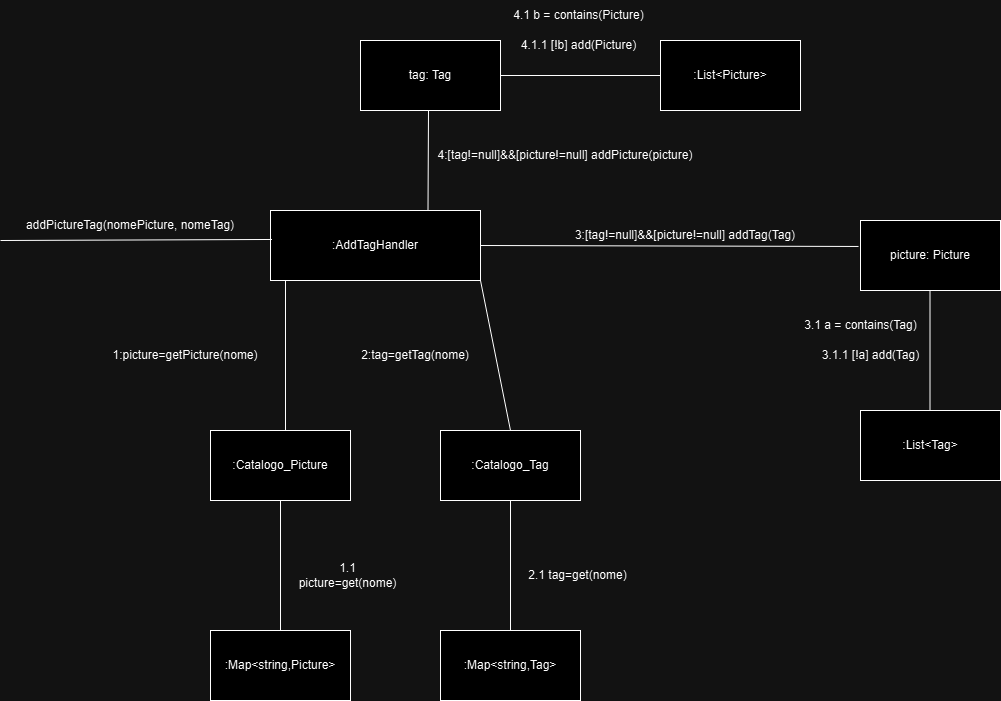

The diagram above was exported from draw.io. Its source (the exported page's mxGraphModel, read from the mxfile embedded in the PNG):
<mxGraphModel dx="1434" dy="780" grid="1" gridSize="10" guides="1" tooltips="1" connect="1" arrows="1" fold="1" page="1" pageScale="1" pageWidth="1169" pageHeight="827" math="0" shadow="0">
  <root>
    <mxCell id="0" />
    <mxCell id="1" parent="0" />
    <mxCell id="KZj-w3uYXiKByELq4Med-1" value=":Catalogo_Tag" style="whiteSpace=wrap;html=1;align=center;" parent="1" vertex="1">
      <mxGeometry x="510" y="470" width="140" height="70" as="geometry" />
    </mxCell>
    <mxCell id="KZj-w3uYXiKByELq4Med-2" value="" style="endArrow=none;html=1;rounded=0;exitX=1;exitY=1;exitDx=0;exitDy=0;entryX=0.5;entryY=0;entryDx=0;entryDy=0;" parent="1" source="KZj-w3uYXiKByELq4Med-3" target="KZj-w3uYXiKByELq4Med-1" edge="1">
      <mxGeometry width="50" height="50" relative="1" as="geometry">
        <mxPoint x="150" y="297" as="sourcePoint" />
        <mxPoint x="320" y="297" as="targetPoint" />
      </mxGeometry>
    </mxCell>
    <mxCell id="KZj-w3uYXiKByELq4Med-3" value=":AddTagHandler" style="whiteSpace=wrap;html=1;align=center;" parent="1" vertex="1">
      <mxGeometry x="340" y="250" width="210" height="70" as="geometry" />
    </mxCell>
    <mxCell id="KZj-w3uYXiKByELq4Med-4" value="2:tag=getTag(nome)" style="text;html=1;align=center;verticalAlign=middle;whiteSpace=wrap;rounded=0;" parent="1" vertex="1">
      <mxGeometry x="415" y="380" width="140" height="30" as="geometry" />
    </mxCell>
    <mxCell id="KZj-w3uYXiKByELq4Med-5" value="" style="endArrow=none;html=1;rounded=0;entryX=0.007;entryY=0.414;entryDx=0;entryDy=0;entryPerimeter=0;exitX=0;exitY=1;exitDx=0;exitDy=0;" parent="1" source="KZj-w3uYXiKByELq4Med-6" target="KZj-w3uYXiKByELq4Med-3" edge="1">
      <mxGeometry width="50" height="50" relative="1" as="geometry">
        <mxPoint x="170" y="280" as="sourcePoint" />
        <mxPoint x="306" y="285" as="targetPoint" />
      </mxGeometry>
    </mxCell>
    <mxCell id="KZj-w3uYXiKByELq4Med-6" value="addPictureTag(nomePicture, nomeTag)" style="text;html=1;align=center;verticalAlign=middle;whiteSpace=wrap;rounded=0;" parent="1" vertex="1">
      <mxGeometry x="70" y="250" width="260" height="30" as="geometry" />
    </mxCell>
    <mxCell id="KZj-w3uYXiKByELq4Med-7" value="" style="endArrow=none;html=1;rounded=0;exitX=1;exitY=0.5;exitDx=0;exitDy=0;entryX=-0.014;entryY=0.371;entryDx=0;entryDy=0;entryPerimeter=0;" parent="1" source="KZj-w3uYXiKByELq4Med-3" target="KZj-w3uYXiKByELq4Med-9" edge="1">
      <mxGeometry width="50" height="50" relative="1" as="geometry">
        <mxPoint x="425" y="330" as="sourcePoint" />
        <mxPoint x="800" y="285" as="targetPoint" />
      </mxGeometry>
    </mxCell>
    <mxCell id="KZj-w3uYXiKByELq4Med-8" value="3:[tag!=null]&amp;amp;&amp;amp;[picture!=null]&amp;nbsp;addTag(Tag)" style="text;html=1;align=center;verticalAlign=middle;whiteSpace=wrap;rounded=0;" parent="1" vertex="1">
      <mxGeometry x="610" y="260" width="290" height="30" as="geometry" />
    </mxCell>
    <mxCell id="KZj-w3uYXiKByELq4Med-9" value="picture: Picture" style="whiteSpace=wrap;html=1;align=center;" parent="1" vertex="1">
      <mxGeometry x="930" y="260" width="140" height="70" as="geometry" />
    </mxCell>
    <mxCell id="KZj-w3uYXiKByELq4Med-10" value="" style="endArrow=none;html=1;rounded=0;entryX=0.5;entryY=1;entryDx=0;entryDy=0;exitX=0.5;exitY=0;exitDx=0;exitDy=0;" parent="1" source="KZj-w3uYXiKByELq4Med-12" target="KZj-w3uYXiKByELq4Med-1" edge="1">
      <mxGeometry width="50" height="50" relative="1" as="geometry">
        <mxPoint x="580" y="620" as="sourcePoint" />
        <mxPoint x="645" y="650" as="targetPoint" />
      </mxGeometry>
    </mxCell>
    <mxCell id="KZj-w3uYXiKByELq4Med-11" value="2.1 tag=get(nome)" style="text;html=1;align=center;verticalAlign=middle;whiteSpace=wrap;rounded=0;" parent="1" vertex="1">
      <mxGeometry x="590" y="600" width="115" height="30" as="geometry" />
    </mxCell>
    <mxCell id="KZj-w3uYXiKByELq4Med-12" value=":Map&amp;lt;string,Tag&amp;gt;" style="whiteSpace=wrap;html=1;align=center;" parent="1" vertex="1">
      <mxGeometry x="510" y="670" width="140" height="70" as="geometry" />
    </mxCell>
    <mxCell id="h1hm9ZNjaUleBpLjl9pw-1" value="" style="endArrow=none;html=1;rounded=0;exitX=0.5;exitY=1;exitDx=0;exitDy=0;entryX=0.5;entryY=0;entryDx=0;entryDy=0;" parent="1" edge="1">
      <mxGeometry width="50" height="50" relative="1" as="geometry">
        <mxPoint x="355" y="320" as="sourcePoint" />
        <mxPoint x="355" y="470" as="targetPoint" />
      </mxGeometry>
    </mxCell>
    <mxCell id="h1hm9ZNjaUleBpLjl9pw-3" value=":Catalogo_Picture" style="whiteSpace=wrap;html=1;align=center;" parent="1" vertex="1">
      <mxGeometry x="280" y="470" width="140" height="70" as="geometry" />
    </mxCell>
    <mxCell id="h1hm9ZNjaUleBpLjl9pw-4" value="1:picture=getPicture(nome)" style="text;html=1;align=center;verticalAlign=middle;whiteSpace=wrap;rounded=0;" parent="1" vertex="1">
      <mxGeometry x="185" y="380" width="140" height="30" as="geometry" />
    </mxCell>
    <mxCell id="h1hm9ZNjaUleBpLjl9pw-5" value="" style="endArrow=none;html=1;rounded=0;entryX=0.5;entryY=1;entryDx=0;entryDy=0;exitX=0.5;exitY=0;exitDx=0;exitDy=0;" parent="1" source="h1hm9ZNjaUleBpLjl9pw-7" target="h1hm9ZNjaUleBpLjl9pw-3" edge="1">
      <mxGeometry width="50" height="50" relative="1" as="geometry">
        <mxPoint x="350" y="620" as="sourcePoint" />
        <mxPoint x="415" y="650" as="targetPoint" />
      </mxGeometry>
    </mxCell>
    <mxCell id="h1hm9ZNjaUleBpLjl9pw-6" value="1.1 picture=get(nome)" style="text;html=1;align=center;verticalAlign=middle;whiteSpace=wrap;rounded=0;" parent="1" vertex="1">
      <mxGeometry x="360" y="600" width="115" height="30" as="geometry" />
    </mxCell>
    <mxCell id="h1hm9ZNjaUleBpLjl9pw-7" value=":Map&amp;lt;string,Picture&amp;gt;" style="whiteSpace=wrap;html=1;align=center;" parent="1" vertex="1">
      <mxGeometry x="280" y="670" width="140" height="70" as="geometry" />
    </mxCell>
    <mxCell id="TAERQqpKQuEcim1aJLGL-2" value=":List&amp;lt;Tag&amp;gt;" style="whiteSpace=wrap;html=1;align=center;" parent="1" vertex="1">
      <mxGeometry x="930" y="450" width="140" height="70" as="geometry" />
    </mxCell>
    <mxCell id="TAERQqpKQuEcim1aJLGL-3" value="" style="endArrow=none;html=1;rounded=0;entryX=0.25;entryY=1;entryDx=0;entryDy=0;exitX=0.25;exitY=0;exitDx=0;exitDy=0;" parent="1" edge="1">
      <mxGeometry width="50" height="50" relative="1" as="geometry">
        <mxPoint x="999.5" y="450" as="sourcePoint" />
        <mxPoint x="999.5" y="330" as="targetPoint" />
      </mxGeometry>
    </mxCell>
    <mxCell id="TAERQqpKQuEcim1aJLGL-4" value="3.1.1 [!a] add(Tag)" style="text;html=1;align=center;verticalAlign=middle;resizable=0;points=[];autosize=1;strokeColor=none;fillColor=none;" parent="1" vertex="1">
      <mxGeometry x="880" y="380" width="120" height="30" as="geometry" />
    </mxCell>
    <mxCell id="TAERQqpKQuEcim1aJLGL-6" value="" style="endArrow=none;html=1;rounded=0;entryX=0.75;entryY=0;entryDx=0;entryDy=0;" parent="1" target="KZj-w3uYXiKByELq4Med-3" edge="1">
      <mxGeometry width="50" height="50" relative="1" as="geometry">
        <mxPoint x="498" y="150" as="sourcePoint" />
        <mxPoint x="520" y="190" as="targetPoint" />
      </mxGeometry>
    </mxCell>
    <mxCell id="TAERQqpKQuEcim1aJLGL-7" value="tag: Tag" style="whiteSpace=wrap;html=1;align=center;" parent="1" vertex="1">
      <mxGeometry x="430" y="80" width="140" height="70" as="geometry" />
    </mxCell>
    <mxCell id="TAERQqpKQuEcim1aJLGL-9" value="4:[tag!=null]&amp;amp;&amp;amp;[picture!=null]&amp;nbsp;addPicture(picture)" style="text;html=1;align=center;verticalAlign=middle;whiteSpace=wrap;rounded=0;" parent="1" vertex="1">
      <mxGeometry x="490" y="180" width="290" height="30" as="geometry" />
    </mxCell>
    <mxCell id="TAERQqpKQuEcim1aJLGL-10" value="" style="endArrow=none;html=1;rounded=0;exitX=1;exitY=0.5;exitDx=0;exitDy=0;" parent="1" source="TAERQqpKQuEcim1aJLGL-7" edge="1">
      <mxGeometry width="50" height="50" relative="1" as="geometry">
        <mxPoint x="740" y="30" as="sourcePoint" />
        <mxPoint x="730" y="115" as="targetPoint" />
      </mxGeometry>
    </mxCell>
    <mxCell id="TAERQqpKQuEcim1aJLGL-11" value=":List&amp;lt;Picture&amp;gt;" style="whiteSpace=wrap;html=1;align=center;" parent="1" vertex="1">
      <mxGeometry x="730" y="80" width="140" height="70" as="geometry" />
    </mxCell>
    <mxCell id="TAERQqpKQuEcim1aJLGL-12" value="4.1.1 [!b] add(Picture)" style="text;html=1;align=center;verticalAlign=middle;resizable=0;points=[];autosize=1;strokeColor=none;fillColor=none;" parent="1" vertex="1">
      <mxGeometry x="577.5" y="70" width="140" height="30" as="geometry" />
    </mxCell>
    <mxCell id="TAERQqpKQuEcim1aJLGL-13" value="3.1 a = contains(Tag)" style="text;html=1;align=center;verticalAlign=middle;resizable=0;points=[];autosize=1;strokeColor=none;fillColor=none;" parent="1" vertex="1">
      <mxGeometry x="860" y="350" width="140" height="30" as="geometry" />
    </mxCell>
    <mxCell id="TAERQqpKQuEcim1aJLGL-14" value="4.1 b = contains(Picture)" style="text;html=1;align=center;verticalAlign=middle;resizable=0;points=[];autosize=1;strokeColor=none;fillColor=none;" parent="1" vertex="1">
      <mxGeometry x="572.5" y="40" width="150" height="30" as="geometry" />
    </mxCell>
  </root>
</mxGraphModel>